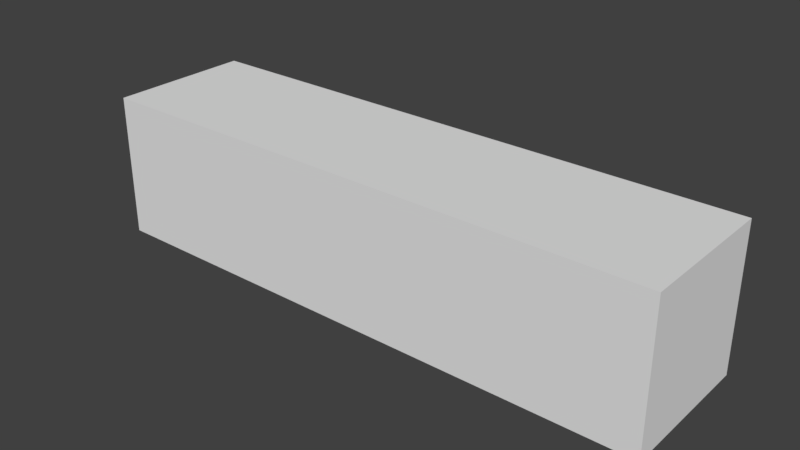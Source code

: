 # Source: borderstone.blend  (saved by Blender 2.78.0; exported with 4.5.12 LTS)
import bpy
from mathutils import Matrix  # noqa: F401  (used for matrix-valued properties, if any)

bpy.ops.wm.read_factory_settings(use_empty=True)
scene = bpy.context.scene
scene.name = 'Scene'

# ---- collections
col_collection_1 = bpy.data.collections.new('Collection 1'); scene.collection.children.link(col_collection_1)

# ---- world
world_world = bpy.data.worlds.new('World'); scene.world = world_world
world_world.color = (0.05088, 0.05088, 0.05088)
world_world.use_sun_shadow = False
world_world.sun_shadow_jitter_overblur = 0.0
world_world.cycles.sampling_method = 'MANUAL'

# ---- meshes
me_cube = bpy.data.meshes.new('Cube')
me_cube.from_pydata([(-1.0, -1.0, -1.0), (-1.0, -1.0, 1.0), (-1.0, 1.0, -1.0), (-1.0, 1.0, 1.0), (1.0, -1.0, -1.0), (1.0, -1.0, 1.0), (1.0, 1.0, -1.0), (1.0, 1.0, 1.0)], [], [(0, 1, 3, 2), (2, 3, 7, 6), (6, 7, 5, 4), (4, 5, 1, 0), (2, 6, 4, 0), (7, 3, 1, 5)])
_uv = me_cube.uv_layers.new(name='UVMap')
_uv.uv.foreach_set('vector', [0.1, 0.9, 0.1, 0.6, 0.4, 0.6, 0.4, 0.9, 0.9999, 0.9999, 0.0001, 0.9999, 9.996e-05, 9.999e-05, 0.9999, 9.996e-05, 0.4, 0.6, 0.4, 0.9, 0.1, 0.9, 0.1, 0.6, 9.996e-05, 9.999e-05, 0.9999, 9.996e-05, 0.9999, 0.9999, 0.0001, 0.9999, 0.0001001, 0.9999, 9.99e-05, 0.0001, 0.9999, 9.996e-05, 0.9999, 0.9999, 0.9999, 9.996e-05, 0.9999, 0.9999, 9.996e-05, 0.9999, 9.99e-05, 0.0001])
me_cube.use_remesh_preserve_volume = False
me_cube.use_remesh_preserve_attributes = False
me_cube.use_mirror_vertex_groups = False
me_cube.update()

# ---- objects
ob_cube = bpy.data.objects.new('Cube', me_cube)

# ---- transforms, parenting, visibility, modifiers, constraints
ob_cube.location = (0.0, 0.0, 0.25)
ob_cube.scale = (1.0, 0.25, 0.25)
ob_cube.lineart.crease_threshold = 0.0

# ---- collection membership
col_collection_1.objects.link(ob_cube)

# ---- scene / render settings (as saved in the file)
scene.frame_start = 1; scene.frame_end = 250; scene.frame_set(1)
scene.render.engine = 'BLENDER_EEVEE_NEXT'
scene.render.resolution_percentage = 50
scene.render.dither_intensity = 0.0
scene.cycles.use_denoising = False
scene.cycles.samples = 128
scene.cycles.sampling_pattern = 'TABULATED_SOBOL'
scene.cycles.light_sampling_threshold = 0.0
scene.cycles.use_adaptive_sampling = False
scene.cycles.use_light_tree = False
scene.cycles.blur_glossy = 0.0
scene.cycles.sample_clamp_indirect = 0.0
scene.view_settings.view_transform = 'Standard'
bpy.context.view_layer.update()

# ---- added for rendering (the .blend has no active camera and no usable light): camera, sun
cam_auto = bpy.data.cameras.new('AutoCamera')
cam_auto.lens = 50.0
cam_auto.sensor_width = 36.0
cam_auto.clip_end = 1000.0
ob_auto_camera = bpy.data.objects.new('AutoCamera', cam_auto)
scene.collection.objects.link(ob_auto_camera)
ob_auto_camera.location = (1.9627, -2.35524, 1.82016)
ob_auto_camera.rotation_euler = (1.09748, -7.21219e-08, 0.694738)
scene.camera = ob_auto_camera
light_auto_sun = bpy.data.lights.new('AutoSun', 'SUN')
light_auto_sun.energy = 3.0
light_auto_sun.angle = 0.0523599
ob_auto_sun = bpy.data.objects.new('AutoSun', light_auto_sun)
scene.collection.objects.link(ob_auto_sun)
ob_auto_sun.rotation_euler = (0.872665, 0.174533, 0.523599)
bpy.context.view_layer.update()
